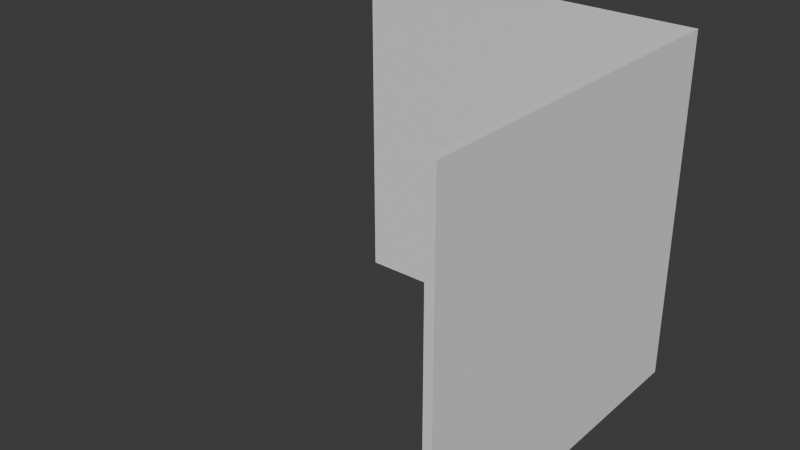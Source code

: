 # Source: FI-073_WorkShop_Inverted_Sharp_Corner_Wall.blend  (saved by Blender 4.2.66; exported with 4.5.12 LTS)
import bpy
from mathutils import Matrix  # noqa: F401  (used for matrix-valued properties, if any)

bpy.ops.wm.read_factory_settings(use_empty=True)
scene = bpy.context.scene
scene.name = 'Scene'

# ---- collections
col_collection = bpy.data.collections.new('Collection'); scene.collection.children.link(col_collection)
col_export = bpy.data.collections.new('Export'); scene.collection.children.link(col_export)

# ---- world
world_world = bpy.data.worlds.new('World'); scene.world = world_world
world_world.use_nodes = True; world_world.node_tree.nodes.clear()
_N = world_world.node_tree.nodes; _L = world_world.node_tree.links
n0 = _N.new('ShaderNodeOutputWorld'); n0.name = 'World Output'; n0.location = (300, 300)
n1 = _N.new('ShaderNodeBackground'); n1.name = 'Background'; n1.location = (10, 300)
n1.inputs[0].default_value = (0.05088, 0.05088, 0.05088, 1.0)
_L.new(n1.outputs[0], n0.inputs[0])
n0.is_active_output = True
world_world.color = (0.05088, 0.05088, 0.05088)
world_world.sun_shadow_jitter_overblur = 0.0

# ---- meshes
me_cube_001 = bpy.data.meshes.new('Cube.001')
me_cube_001.from_pydata([(1.0, -1.0, 0.0), (1.0, -1.0, 2.0), (1.05, -1.0, 0.0), (1.05, -1.0, 2.0), (1.0, 1.0, 2.0), (1.05, 1.05, 2.0), (1.05, 1.05, 0.0), (1.0, 1.0, 0.0), (-1.0, 1.0, 0.0), (-1.0, 1.0, 2.0), (-1.0, 1.05, 0.0), (-1.0, 1.05, 2.0)], [], [(6, 5, 3, 2), (4, 7, 0, 1), (5, 4, 1, 3), (0, 2, 3, 1), (0, 7, 6, 2), (6, 10, 11, 5), (4, 9, 8, 7), (5, 11, 9, 4), (8, 9, 11, 10), (8, 10, 6, 7)])
_uv = me_cube_001.uv_layers.new(name='UVMap')
_uv.uv.foreach_set('vector', [1.192e-07, 1.0, 0.0, 0.0, 1.0, 0.0, 1.0, 1.0, 0.5021, -2.694e-09, 0.5847, 2.226e-08, 0.5847, 0.6612, 0.5021, 0.6612, 0.3347, 0.6777, 0.3368, 0.6612, 0.4194, 0.6612, 0.4194, 0.6777, 0.5847, 0.6612, 0.5847, 0.6777, 0.5021, 0.6777, 0.5021, 0.6612, 0.3347, 0.01653, 0.2521, 0.01653, 0.25, 0.0, 0.3347, -2.558e-08, 1.0, 1.0, 2.384e-07, 1.0, 0.0, 0.0, 1.0, 0.0, 0.6674, 0.6612, 0.6674, -1.189e-08, 0.75, 1.307e-08, 0.75, 0.6612, 0.3347, 0.6777, 0.3347, -2.46e-08, 0.3368, -2.424e-08, 0.3368, 0.6612, 0.6674, 0.9917, 0.6674, 0.6612, 0.6715, 0.6612, 0.6715, 0.9917, 0.2521, 0.6777, 0.25, 0.6777, 0.25, 0.0, 0.2521, 0.01653])
me_cube_001.update()

# ---- objects
ob_empty = bpy.data.objects.new('Empty', None)
ob_fi_073_workshop_inverted_sharp_corner_wall = bpy.data.objects.new('FI-073 WorkShop Inverted Sharp Corner Wall', me_cube_001)

# ---- transforms, parenting, visibility, modifiers, constraints
ob_empty.location = (0.0, 0.0, 0.0)
ob_empty.rotation_euler = (0.0, -0.0, 0.7854)
ob_fi_073_workshop_inverted_sharp_corner_wall.location = (0.0, 0.0, 0.0)

# ---- collection membership
col_collection.objects.link(ob_empty)
col_export.objects.link(ob_fi_073_workshop_inverted_sharp_corner_wall)

# ---- scene / render settings (as saved in the file)
scene.frame_start = 1; scene.frame_end = 250; scene.frame_set(1)
scene.render.engine = 'BLENDER_EEVEE_NEXT'
bpy.context.view_layer.update()

# ---- added for rendering (the .blend has no active camera and no usable light): camera, sun
cam_auto = bpy.data.cameras.new('AutoCamera')
cam_auto.lens = 50.0
cam_auto.sensor_width = 36.0
cam_auto.clip_end = 1000.0
ob_auto_camera = bpy.data.objects.new('AutoCamera', cam_auto)
scene.collection.objects.link(ob_auto_camera)
ob_auto_camera.location = (3.28371, -3.88545, 3.60697)
ob_auto_camera.rotation_euler = (1.09748, -7.21219e-08, 0.694738)
scene.camera = ob_auto_camera
light_auto_sun = bpy.data.lights.new('AutoSun', 'SUN')
light_auto_sun.energy = 3.0
light_auto_sun.angle = 0.0523599
ob_auto_sun = bpy.data.objects.new('AutoSun', light_auto_sun)
scene.collection.objects.link(ob_auto_sun)
ob_auto_sun.rotation_euler = (0.872665, 0.174533, 0.523599)
bpy.context.view_layer.update()
